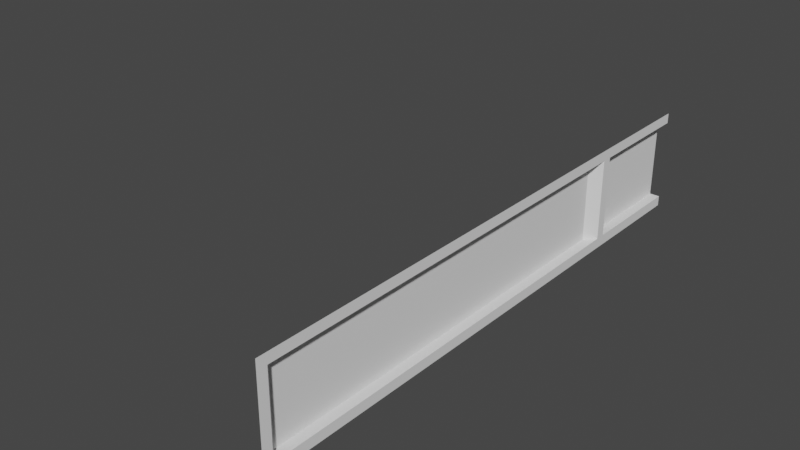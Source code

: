 # Source: Left_Edge_Segment_-_Middle.blend  (saved by Blender 2.82.7; exported with 4.5.12 LTS)
import bpy
from mathutils import Matrix  # noqa: F401  (used for matrix-valued properties, if any)

bpy.ops.wm.read_factory_settings(use_empty=True)
scene = bpy.context.scene
scene.name = 'Scene'

# ---- world
world_world = bpy.data.worlds.new('World'); scene.world = world_world
world_world.use_nodes = True; world_world.node_tree.nodes.clear()
_N = world_world.node_tree.nodes; _L = world_world.node_tree.links
n0 = _N.new('ShaderNodeOutputWorld'); n0.name = 'World Output'; n0.location = (300, 300)
n1 = _N.new('ShaderNodeBackground'); n1.name = 'Background'; n1.location = (10, 300)
n1.inputs[0].default_value = (0.05088, 0.05088, 0.05088, 1.0)
_L.new(n1.outputs[0], n0.inputs[0])
n0.is_active_output = True
world_world.color = (0.05088, 0.05088, 0.05088)
world_world.use_sun_shadow = False
world_world.sun_shadow_jitter_overblur = 0.0

# ---- meshes
me_plane = bpy.data.meshes.new('Plane')
me_plane.from_pydata([(2.225, 3.333, 0.9), (2.225, 3.333, 2.235e-08), (2.225, 2.225, 0.9), (2.225, -2.225, 0.1), (2.225, -2.125, 0.9), (2.225, -2.225, 1.0), (2.225, -2.125, 0.1), (2.125, -2.025, 0.1), (2.125, -2.025, 0.9), (2.125, 2.025, 0.1), (2.125, 2.025, 0.9), (2.225, 2.125, 0.9), (2.225, 2.125, 0.1), (2.225, 2.225, 0.1), (7.451e-07, 1.192e-06, 0.0), (2.225, 3.333, 0.1), (2.225, -2.225, 2.235e-08), (2.225, 3.333, 1.0), (2.125, 2.325, 0.9), (2.125, 2.325, 0.1), (2.125, 3.333, 0.9), (2.125, 3.333, 0.1), (2.225, -2.225, 1.0)], [(17, 22)], [(10, 9, 12, 11), (10, 8, 7, 9), (0, 2, 18, 20), (4, 8, 10, 11), (6, 7, 8, 4), (19, 21, 20, 18), (13, 19, 18, 2), (3, 16, 1, 15), (13, 15, 21, 19), (6, 4, 11, 12, 13, 2, 0, 17, 5, 3), (7, 6, 12, 9)])
_uv = me_plane.uv_layers.new(name='UVMap')
_uv.uv.foreach_set('vector', [0.0, 0.0, 0.0, 0.0, 0.0, 0.0, 0.0, 0.0, 0.0, 0.0, 0.0, 0.0, 0.0, 0.0, 0.0, 0.0, 0.0, 0.0, 0.0, 0.0, 0.0, 0.0, 0.0, 0.0, 0.0, 0.0, 0.0, 0.0, 0.0, 0.0, 0.0, 0.0, 0.0, 0.0, 0.0, 0.0, 0.0, 0.0, 0.0, 0.0, 0.0, 0.0, 0.0, 0.0, 0.0, 0.0, 0.0, 0.0, 0.0, 0.0, 0.0, 0.0, 0.0, 0.0, 0.0, 0.0, 0.0, 0.0, 0.0, 0.0, 0.0, 0.0, 0.0, 0.0, 0.0, 0.0, 0.0, 0.0, 0.0, 0.0, 0.0, 0.0, 0.0, 0.0, 0.0, 0.0, 0.0, 0.0, 0.0, 0.0, 0.0, 0.0, 0.0, 0.0, 0.0, 0.0, 0.0, 0.0, 0.0, 0.0, 0.0, 0.0, 0.0, 0.0, 0.0, 0.0, 0.0, 0.0, 0.0, 0.0])
me_plane.use_remesh_fix_poles = True
me_plane.use_remesh_preserve_attributes = False
me_plane.use_mirror_vertex_groups = False
me_plane.update()

# ---- objects
ob_plane = bpy.data.objects.new('Plane', me_plane)

# ---- transforms, parenting, visibility, modifiers, constraints
ob_plane.location = (0.0, 0.0, 0.0)
ob_plane.lineart.crease_threshold = 0.0

# ---- collection membership
scene.collection.objects.link(ob_plane)

# ---- scene / render settings (as saved in the file)
scene.frame_start = 1; scene.frame_end = 250; scene.frame_set(0)
scene.render.engine = 'BLENDER_EEVEE_NEXT'
scene.cycles.use_denoising = False
scene.cycles.samples = 128
scene.cycles.sampling_pattern = 'TABULATED_SOBOL'
scene.cycles.use_adaptive_sampling = False
scene.cycles.use_light_tree = False
scene.view_settings.view_transform = 'Filmic'
bpy.context.view_layer.update()

# ---- added for rendering (the .blend has no active camera and no usable light): camera, sun
cam_auto = bpy.data.cameras.new('AutoCamera')
cam_auto.lens = 50.0
cam_auto.sensor_width = 36.0
cam_auto.clip_end = 1000.0
ob_auto_camera = bpy.data.objects.new('AutoCamera', cam_auto)
scene.collection.objects.link(ob_auto_camera)
ob_auto_camera.location = (6.72869, -6.18525, 4.99295)
ob_auto_camera.rotation_euler = (1.09748, -7.21219e-08, 0.694738)
scene.camera = ob_auto_camera
light_auto_sun = bpy.data.lights.new('AutoSun', 'SUN')
light_auto_sun.energy = 3.0
light_auto_sun.angle = 0.0523599
ob_auto_sun = bpy.data.objects.new('AutoSun', light_auto_sun)
scene.collection.objects.link(ob_auto_sun)
ob_auto_sun.rotation_euler = (0.872665, 0.174533, 0.523599)
bpy.context.view_layer.update()
